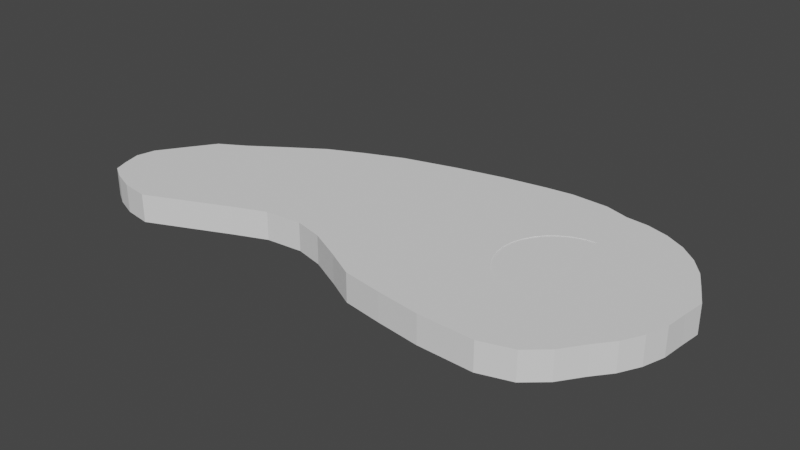 # Source: steak.blend  (saved by Blender 2.81.16; exported with 4.5.12 LTS)
import bpy
from mathutils import Matrix  # noqa: F401  (used for matrix-valued properties, if any)

bpy.ops.wm.read_factory_settings(use_empty=True)
scene = bpy.context.scene
scene.name = 'Scene'

# ---- collections
col_collection = bpy.data.collections.new('Collection'); scene.collection.children.link(col_collection)

# ---- world
world_world = bpy.data.worlds.new('World'); scene.world = world_world
world_world.use_nodes = True; world_world.node_tree.nodes.clear()
_N = world_world.node_tree.nodes; _L = world_world.node_tree.links
n0 = _N.new('ShaderNodeOutputWorld'); n0.name = 'World Output'; n0.location = (300, 300)
n1 = _N.new('ShaderNodeBackground'); n1.name = 'Background'; n1.location = (10, 300)
n1.inputs[0].default_value = (0.05088, 0.05088, 0.05088, 1.0)
_L.new(n1.outputs[0], n0.inputs[0])
n0.is_active_output = True
world_world.color = (0.05088, 0.05088, 0.05088)
world_world.use_sun_shadow = False
world_world.sun_shadow_jitter_overblur = 0.0

# ---- meshes
me_circle_006 = bpy.data.meshes.new('Circle.006')
me_circle_006.from_pydata([(-1.407, -0.5012, 0.1417), (-1.456, -0.4857, 0.1417), (-1.532, -0.4821, 0.1417), (-1.588, -0.4884, 0.1417), (-1.675, -0.5022, 0.1417), (-1.773, -0.5239, 0.1417), (-1.883, -0.5537, 0.1417), (-1.961, -0.5855, 0.1417), (-2.033, -0.6189, 0.1417), (-2.103, -0.6648, 0.1417), (-2.172, -0.7119, 0.1417), (-2.226, -0.7433, 0.1417), (-2.26, -0.7927, 0.1417), (-1.718, -0.9421, 0.1417), (-1.66, -0.9731, 0.1417), (-1.579, -0.9865, 0.1417), (-1.49, -0.9987, 0.1417), (-1.378, -1.002, 0.1417), (-1.361, -0.5057, 0.1417), (-1.786, -0.9087, 0.1417), (-1.845, -0.8938, 0.1417), (-1.92, -0.9004, 0.1417), (-1.986, -0.9271, 0.1417), (-2.052, -0.9491, 0.1417), (-2.091, -0.9727, 0.1417), (-2.153, -0.9994, 0.1417), (-2.21, -0.9906, 0.1417), (-2.299, -0.8508, 0.1417), (-2.256, -0.9725, 0.1417), (-2.286, -0.9544, 0.1417), (-2.297, -0.9255, 0.1417), (-2.307, -0.8889, 0.1417), (-1.434, -0.5262, 0.1417), (-1.479, -0.5121, 0.1417), (-1.548, -0.5089, 0.1417), (-1.599, -0.5146, 0.1417), (-1.677, -0.5271, 0.1417), (-1.767, -0.5468, 0.1417), (-1.866, -0.5739, 0.1417), (-1.937, -0.6027, 0.1417), (-2.003, -0.6331, 0.1417), (-2.066, -0.6747, 0.1417), (-2.13, -0.7176, 0.1417), (-2.178, -0.746, 0.1417), (-2.209, -0.791, 0.1417), (-1.716, -0.9267, 0.1417), (-1.664, -0.9548, 0.1417), (-1.591, -0.9669, 0.1417), (-1.51, -0.978, 0.1417), (-1.408, -0.9809, 0.1417), (-1.393, -0.5303, 0.1417), (-1.774, -0.8741, 0.1417), (-1.834, -0.8694, 0.1417), (-1.932, -0.8732, 0.1417), (-1.991, -0.8952, 0.1417), (-2.042, -0.9086, 0.1417), (-2.096, -0.93, 0.1417), (-2.164, -0.9707, 0.1417), (-2.244, -0.8437, 0.1417), (-2.205, -0.9543, 0.1417), (-2.232, -0.9378, 0.1417), (-2.243, -0.9116, 0.1417), (-2.252, -0.8784, 0.1417), (-1.407, -0.5012, 0.1994), (-1.456, -0.4857, 0.1994), (-1.532, -0.4821, 0.1994), (-1.588, -0.4884, 0.1994), (-1.675, -0.5022, 0.1994), (-1.773, -0.5239, 0.1994), (-1.883, -0.5537, 0.1994), (-1.961, -0.5855, 0.1994), (-2.033, -0.6189, 0.1994), (-2.103, -0.6648, 0.1994), (-2.172, -0.7119, 0.1994), (-2.226, -0.7433, 0.1994), (-2.26, -0.7927, 0.1994), (-1.718, -0.9421, 0.1994), (-1.66, -0.9731, 0.1994), (-1.579, -0.9865, 0.1994), (-1.49, -0.9987, 0.1994), (-1.378, -1.002, 0.1994), (-1.361, -0.5057, 0.1994), (-1.786, -0.9087, 0.1994), (-1.845, -0.8938, 0.1994), (-1.92, -0.9004, 0.1994), (-1.986, -0.9271, 0.1994), (-2.052, -0.9491, 0.1994), (-2.091, -0.9727, 0.1994), (-2.153, -0.9994, 0.1994), (-2.21, -0.9906, 0.1994), (-2.299, -0.8508, 0.1994), (-2.256, -0.9725, 0.1994), (-2.286, -0.9544, 0.1994), (-2.297, -0.9255, 0.1994), (-2.307, -0.8889, 0.1994), (-1.434, -0.5262, 0.1994), (-1.479, -0.5121, 0.1994), (-1.548, -0.5089, 0.1994), (-1.599, -0.5146, 0.1994), (-1.677, -0.5271, 0.1994), (-1.767, -0.5468, 0.1994), (-1.866, -0.5739, 0.1994), (-1.937, -0.6027, 0.1994), (-2.003, -0.6331, 0.1994), (-2.066, -0.6747, 0.1994), (-2.13, -0.7176, 0.1994), (-2.178, -0.746, 0.1994), (-2.209, -0.791, 0.1994), (-1.716, -0.9267, 0.1994), (-1.664, -0.9548, 0.1994), (-1.591, -0.9669, 0.1994), (-1.51, -0.978, 0.1994), (-1.408, -0.9809, 0.1994), (-1.393, -0.5303, 0.1994), (-1.774, -0.8741, 0.1994), (-1.834, -0.8694, 0.1994), (-1.932, -0.8732, 0.1994), (-1.991, -0.8952, 0.1994), (-2.042, -0.9086, 0.1994), (-2.096, -0.93, 0.1994), (-2.164, -0.9707, 0.1994), (-2.244, -0.8437, 0.1994), (-2.205, -0.9543, 0.1994), (-2.232, -0.9378, 0.1994), (-2.243, -0.9116, 0.1994), (-2.252, -0.8784, 0.1994)], [], [(13, 45, 46, 14), (27, 58, 62, 31), (0, 32, 33, 1), (14, 46, 47, 15), (28, 59, 57, 26), (1, 33, 34, 2), (15, 47, 48, 16), (29, 60, 59, 28), (2, 34, 35, 3), (16, 48, 49, 17), (30, 61, 60, 29), (3, 35, 36, 4), (31, 62, 61, 30), (4, 36, 37, 5), (18, 50, 32, 0), (5, 37, 38, 6), (19, 51, 45, 13), (6, 38, 39, 7), (20, 52, 51, 19), (7, 39, 40, 8), (21, 53, 52, 20), (8, 40, 41, 9), (22, 54, 53, 21), (9, 41, 42, 10), (23, 55, 54, 22), (10, 42, 43, 11), (24, 56, 55, 23), (11, 43, 44, 12), (12, 44, 58, 27), (26, 57, 25), (25, 57, 56, 24), (23, 22, 24), (76, 77, 109, 108), (90, 94, 125, 121), (63, 64, 96, 95), (77, 78, 110, 109), (91, 89, 120, 122), (64, 65, 97, 96), (78, 79, 111, 110), (92, 91, 122, 123), (65, 66, 98, 97), (79, 80, 112, 111), (93, 92, 123, 124), (66, 67, 99, 98), (94, 93, 124, 125), (67, 68, 100, 99), (81, 63, 95, 113), (68, 69, 101, 100), (82, 76, 108, 114), (69, 70, 102, 101), (83, 82, 114, 115), (70, 71, 103, 102), (84, 83, 115, 116), (71, 72, 104, 103), (85, 84, 116, 117), (72, 73, 105, 104), (86, 85, 117, 118), (73, 74, 106, 105), (87, 86, 118, 119), (74, 75, 107, 106), (75, 90, 121, 107), (89, 88, 120), (88, 87, 119, 120), (86, 87, 85), (40, 39, 102, 103), (12, 27, 90, 75), (41, 40, 103, 104), (13, 14, 77, 76), (56, 57, 120, 119), (42, 41, 104, 105), (14, 15, 78, 77), (24, 22, 85, 87), (43, 42, 105, 106), (15, 16, 79, 78), (44, 43, 106, 107), (16, 17, 80, 79), (58, 44, 107, 121), (18, 0, 63, 81), (46, 45, 108, 109), (19, 13, 76, 82), (47, 46, 109, 110), (20, 19, 82, 83), (48, 47, 110, 111), (21, 20, 83, 84), (17, 49, 112, 80), (49, 48, 111, 112), (22, 21, 84, 85), (32, 50, 113, 95), (45, 51, 114, 108), (50, 18, 81, 113), (51, 52, 115, 114), (25, 24, 87, 88), (52, 53, 116, 115), (26, 25, 88, 89), (53, 54, 117, 116), (27, 31, 94, 90), (0, 1, 64, 63), (54, 55, 118, 117), (28, 26, 89, 91), (1, 2, 65, 64), (55, 56, 119, 118), (29, 28, 91, 92), (2, 3, 66, 65), (62, 58, 121, 125), (30, 29, 92, 93), (3, 4, 67, 66), (57, 59, 122, 120), (31, 30, 93, 94), (4, 5, 68, 67), (59, 60, 123, 122), (33, 32, 95, 96), (5, 6, 69, 68), (60, 61, 124, 123), (34, 33, 96, 97), (6, 7, 70, 69), (61, 62, 125, 124), (35, 34, 97, 98), (7, 8, 71, 70), (36, 35, 98, 99), (8, 9, 72, 71), (37, 36, 99, 100), (9, 10, 73, 72), (38, 37, 100, 101), (10, 11, 74, 73), (39, 38, 101, 102), (11, 12, 75, 74)])
_uv = me_circle_006.uv_layers.new(name='UVMap')
_uv.uv.foreach_set('vector', [0.0, 0.0, 0.0, 0.0, 0.0, 0.0, 0.0, 0.0, 0.0, 0.0, 0.0, 0.0, 0.0, 0.0, 0.0, 0.0, 0.0, 0.0, 0.0, 0.0, 0.0, 0.0, 0.0, 0.0, 0.0, 0.0, 0.0, 0.0, 0.0, 0.0, 0.0, 0.0, 0.0, 0.0, 0.0, 0.0, 0.0, 0.0, 0.0, 0.0, 0.0, 0.0, 0.0, 0.0, 0.0, 0.0, 0.0, 0.0, 0.0, 0.0, 0.0, 0.0, 0.0, 0.0, 0.0, 0.0, 0.0, 0.0, 0.0, 0.0, 0.0, 0.0, 0.0, 0.0, 0.0, 0.0, 0.0, 0.0, 0.0, 0.0, 0.0, 0.0, 0.0, 0.0, 0.0, 0.0, 0.0, 0.0, 0.0, 0.0, 0.0, 0.0, 0.0, 0.0, 0.0, 0.0, 0.0, 0.0, 0.0, 0.0, 0.0, 0.0, 0.0, 0.0, 0.0, 0.0, 0.0, 0.0, 0.0, 0.0, 0.0, 0.0, 0.0, 0.0, 0.0, 0.0, 0.0, 0.0, 0.0, 0.0, 0.0, 0.0, 0.0, 0.0, 0.0, 0.0, 0.0, 0.0, 0.0, 0.0, 0.0, 0.0, 0.0, 0.0, 0.0, 0.0, 0.0, 0.0, 0.0, 0.0, 0.0, 0.0, 0.0, 0.0, 0.0, 0.0, 0.0, 0.0, 0.0, 0.0, 0.0, 0.0, 0.0, 0.0, 0.0, 0.0, 0.0, 0.0, 0.0, 0.0, 0.0, 0.0, 0.0, 0.0, 0.0, 0.0, 0.0, 0.0, 0.0, 0.0, 0.0, 0.0, 0.0, 0.0, 0.0, 0.0, 0.0, 0.0, 0.0, 0.0, 0.0, 0.0, 0.0, 0.0, 0.0, 0.0, 0.0, 0.0, 0.0, 0.0, 0.0, 0.0, 0.0, 0.0, 0.0, 0.0, 0.0, 0.0, 0.0, 0.0, 0.0, 0.0, 0.0, 0.0, 0.0, 0.0, 0.0, 0.0, 0.0, 0.0, 0.0, 0.0, 0.0, 0.0, 0.0, 0.0, 0.0, 0.0, 0.0, 0.0, 0.0, 0.0, 0.0, 0.0, 0.0, 0.0, 0.0, 0.0, 0.0, 0.0, 0.0, 0.0, 0.0, 0.0, 0.0, 0.0, 0.0, 0.0, 0.0, 0.0, 0.0, 0.0, 0.0, 0.0, 0.0, 0.0, 0.0, 0.0, 0.0, 0.0, 0.0, 0.0, 0.0, 0.0, 0.0, 0.0, 0.0, 0.0, 0.0, 0.0, 0.0, 0.0, 0.0, 0.0, 0.0, 0.0, 0.0, 0.0, 0.0, 0.0, 0.0, 0.0, 0.0, 0.0, 0.0, 0.0, 0.0, 0.0, 0.0, 0.0, 0.0, 0.0, 0.0, 0.0, 0.0, 0.0, 0.0, 0.0, 0.0, 0.0, 0.0, 0.0, 0.0, 0.0, 0.0, 0.0, 0.0, 0.0, 0.0, 0.0, 0.0, 0.0, 0.0, 0.0, 0.0, 0.0, 0.0, 0.0, 0.0, 0.0, 0.0, 0.0, 0.0, 0.0, 0.0, 0.0, 0.0, 0.0, 0.0, 0.0, 0.0, 0.0, 0.0, 0.0, 0.0, 0.0, 0.0, 0.0, 0.0, 0.0, 0.0, 0.0, 0.0, 0.0, 0.0, 0.0, 0.0, 0.0, 0.0, 0.0, 0.0, 0.0, 0.0, 0.0, 0.0, 0.0, 0.0, 0.0, 0.0, 0.0, 0.0, 0.0, 0.0, 0.0, 0.0, 0.0, 0.0, 0.0, 0.0, 0.0, 0.0, 0.0, 0.0, 0.0, 0.0, 0.0, 0.0, 0.0, 0.0, 0.0, 0.0, 0.0, 0.0, 0.0, 0.0, 0.0, 0.0, 0.0, 0.0, 0.0, 0.0, 0.0, 0.0, 0.0, 0.0, 0.0, 0.0, 0.0, 0.0, 0.0, 0.0, 0.0, 0.0, 0.0, 0.0, 0.0, 0.0, 0.0, 0.0, 0.0, 0.0, 0.0, 0.0, 0.0, 0.0, 0.0, 0.0, 0.0, 0.0, 0.0, 0.0, 0.0, 0.0, 0.0, 0.0, 0.0, 0.0, 0.0, 0.0, 0.0, 0.0, 0.0, 0.0, 0.0, 0.0, 0.0, 0.0, 0.0, 0.0, 0.0, 0.0, 0.0, 0.0, 0.0, 0.0, 0.0, 0.0, 0.0, 0.0, 0.0, 0.0, 0.0, 0.0, 0.0, 0.0, 0.0, 0.0, 0.0, 0.0, 0.0, 0.0, 0.0, 0.0, 0.0, 0.0, 0.0, 0.0, 0.0, 0.0, 0.0, 0.0, 0.0, 0.0, 0.0, 0.0, 0.0, 0.0, 0.0, 0.0, 0.0, 0.0, 0.0, 0.0, 0.0, 0.0, 0.0, 0.0, 0.0, 0.0, 0.0, 0.0, 0.0, 0.0, 0.0, 0.0, 0.0, 0.0, 0.0, 0.0, 0.0, 0.0, 0.0, 0.0, 0.0, 0.0, 0.0, 0.0, 0.0, 0.0, 0.0, 0.0, 0.0, 0.0, 0.0, 0.0, 0.0, 0.0, 0.0, 0.0, 0.0, 0.0, 0.0, 0.0, 0.0, 0.0, 0.0, 0.0, 0.0, 0.0, 0.0, 0.0, 0.0, 0.0, 0.0, 0.0, 0.0, 0.0, 0.0, 0.0, 0.0, 0.0, 0.0, 0.0, 0.0, 0.0, 0.0, 0.0, 0.0, 0.0, 0.0, 0.0, 0.0, 0.0, 0.0, 0.0, 0.0, 0.0, 0.0, 0.0, 0.0, 0.0, 0.0, 0.0, 0.0, 0.0, 0.0, 0.0, 0.0, 0.0, 0.0, 0.0, 0.0, 0.0, 0.0, 0.0, 0.0, 0.0, 0.0, 0.0, 0.0, 0.0, 0.0, 0.0, 0.0, 0.0, 0.0, 0.0, 0.0, 0.0, 0.0, 0.0, 0.0, 0.0, 0.0, 0.0, 0.0, 0.0, 0.0, 0.0, 0.0, 0.0, 0.0, 0.0, 0.0, 0.0, 0.0, 0.0, 0.0, 0.0, 0.0, 0.0, 0.0, 0.0, 0.0, 0.0, 0.0, 0.0, 0.0, 0.0, 0.0, 0.0, 0.0, 0.0, 0.0, 0.0, 0.0, 0.0, 0.0, 0.0, 0.0, 0.0, 0.0, 0.0, 0.0, 0.0, 0.0, 0.0, 0.0, 0.0, 0.0, 0.0, 0.0, 0.0, 0.0, 0.0, 0.0, 0.0, 0.0, 0.0, 0.0, 0.0, 0.0, 0.0, 0.0, 0.0, 0.0, 0.0, 0.0, 0.0, 0.0, 0.0, 0.0, 0.0, 0.0, 0.0, 0.0, 0.0, 0.0, 0.0, 0.0, 0.0, 0.0, 0.0, 0.0, 0.0, 0.0, 0.0, 0.0, 0.0, 0.0, 0.0, 0.0, 0.0, 0.0, 0.0, 0.0, 0.0, 0.0, 0.0, 0.0, 0.0, 0.0, 0.0, 0.0, 0.0, 0.0, 0.0, 0.0, 0.0, 0.0, 0.0, 0.0, 0.0, 0.0, 0.0, 0.0, 0.0, 0.0, 0.0, 0.0, 0.0, 0.0, 0.0, 0.0, 0.0, 0.0, 0.0, 0.0, 0.0, 0.0, 0.0, 0.0, 0.0, 0.0, 0.0, 0.0, 0.0, 0.0, 0.0, 0.0, 0.0, 0.0, 0.0, 0.0, 0.0, 0.0, 0.0, 0.0, 0.0, 0.0, 0.0, 0.0, 0.0, 0.0, 0.0, 0.0, 0.0, 0.0, 0.0, 0.0, 0.0, 0.0, 0.0, 0.0, 0.0, 0.0, 0.0, 0.0, 0.0, 0.0, 0.0, 0.0, 0.0, 0.0, 0.0, 0.0, 0.0, 0.0, 0.0, 0.0, 0.0, 0.0, 0.0, 0.0, 0.0, 0.0, 0.0, 0.0, 0.0, 0.0, 0.0, 0.0, 0.0, 0.0, 0.0, 0.0, 0.0, 0.0, 0.0, 0.0, 0.0, 0.0, 0.0, 0.0, 0.0, 0.0, 0.0, 0.0, 0.0, 0.0, 0.0, 0.0, 0.0, 0.0, 0.0, 0.0, 0.0, 0.0, 0.0, 0.0, 0.0, 0.0, 0.0, 0.0, 0.0, 0.0, 0.0, 0.0, 0.0, 0.0, 0.0, 0.0, 0.0, 0.0, 0.0, 0.0, 0.0, 0.0, 0.0, 0.0, 0.0, 0.0, 0.0, 0.0, 0.0, 0.0, 0.0, 0.0, 0.0, 0.0, 0.0, 0.0, 0.0, 0.0, 0.0, 0.0, 0.0, 0.0, 0.0, 0.0, 0.0, 0.0, 0.0, 0.0, 0.0, 0.0, 0.0, 0.0, 0.0, 0.0, 0.0, 0.0, 0.0, 0.0, 0.0, 0.0, 0.0, 0.0, 0.0, 0.0, 0.0, 0.0, 0.0, 0.0, 0.0, 0.0, 0.0, 0.0, 0.0, 0.0, 0.0, 0.0, 0.0, 0.0, 0.0, 0.0, 0.0, 0.0, 0.0, 0.0, 0.0, 0.0, 0.0, 0.0, 0.0, 0.0, 0.0, 0.0, 0.0, 0.0, 0.0, 0.0, 0.0, 0.0, 0.0, 0.0, 0.0, 0.0, 0.0, 0.0, 0.0, 0.0, 0.0, 0.0, 0.0, 0.0, 0.0, 0.0, 0.0, 0.0, 0.0, 0.0, 0.0, 0.0, 0.0, 0.0, 0.0, 0.0, 0.0, 0.0, 0.0, 0.0, 0.0, 0.0, 0.0, 0.0, 0.0, 0.0, 0.0, 0.0, 0.0, 0.0, 0.0, 0.0, 0.0, 0.0, 0.0, 0.0, 0.0, 0.0, 0.0, 0.0, 0.0, 0.0, 0.0, 0.0, 0.0, 0.0, 0.0, 0.0, 0.0, 0.0, 0.0, 0.0, 0.0, 0.0, 0.0, 0.0, 0.0, 0.0, 0.0, 0.0, 0.0, 0.0, 0.0, 0.0, 0.0, 0.0, 0.0, 0.0, 0.0, 0.0, 0.0, 0.0, 0.0, 0.0, 0.0, 0.0, 0.0, 0.0, 0.0, 0.0, 0.0, 0.0, 0.0, 0.0, 0.0, 0.0, 0.0, 0.0, 0.0, 0.0, 0.0, 0.0, 0.0, 0.0, 0.0, 0.0, 0.0, 0.0, 0.0, 0.0, 0.0, 0.0, 0.0, 0.0, 0.0, 0.0, 0.0, 0.0])
me_circle_006.use_remesh_fix_poles = True
me_circle_006.use_remesh_preserve_attributes = False
me_circle_006.use_mirror_vertex_groups = False
me_circle_006.update()
me_circle_008 = bpy.data.meshes.new('Circle.008')
me_circle_008.from_pydata([(-1.398, -0.6198, 0.1417), (-1.375, -0.8502, 0.1417), (-1.353, -0.8435, 0.1417), (-1.333, -0.8328, 0.1417), (-1.315, -0.8183, 0.1417), (-1.301, -0.8007, 0.1417), (-1.29, -0.7806, 0.1417), (-1.283, -0.7588, 0.1417), (-1.281, -0.7361, 0.1417), (-1.283, -0.7134, 0.1417), (-1.29, -0.6916, 0.1417), (-1.301, -0.6715, 0.1417), (-1.315, -0.6538, 0.1417), (-1.333, -0.6394, 0.1417), (-1.353, -0.6286, 0.1417), (-1.375, -0.622, 0.1417), (-1.408, -0.9809, 0.1417), (-1.35, -0.9632, 0.1417), (-1.313, -0.9309, 0.1417), (-1.283, -0.8903, 0.1417), (-1.257, -0.858, 0.1417), (-1.237, -0.8212, 0.1417), (-1.225, -0.7811, 0.1417), (-1.221, -0.7395, 0.1417), (-1.217, -0.6979, 0.1417), (-1.237, -0.6579, 0.1417), (-1.257, -0.621, 0.1417), (-1.283, -0.5887, 0.1417), (-1.316, -0.5622, 0.1417), (-1.353, -0.5425, 0.1417), (-1.393, -0.5303, 0.1417), (-1.398, -0.6198, 0.1994), (-1.375, -0.8502, 0.1994), (-1.353, -0.8435, 0.1994), (-1.333, -0.8328, 0.1994), (-1.315, -0.8183, 0.1994), (-1.301, -0.8007, 0.1994), (-1.29, -0.7806, 0.1994), (-1.283, -0.7588, 0.1994), (-1.281, -0.7361, 0.1994), (-1.283, -0.7134, 0.1994), (-1.29, -0.6916, 0.1994), (-1.301, -0.6715, 0.1994), (-1.315, -0.6538, 0.1994), (-1.333, -0.6394, 0.1994), (-1.353, -0.6286, 0.1994), (-1.375, -0.622, 0.1994), (-1.408, -0.9809, 0.1994), (-1.35, -0.9632, 0.1994), (-1.313, -0.9309, 0.1994), (-1.283, -0.8903, 0.1994), (-1.257, -0.858, 0.1994), (-1.237, -0.8212, 0.1994), (-1.225, -0.7811, 0.1994), (-1.221, -0.7395, 0.1994), (-1.217, -0.6979, 0.1994), (-1.237, -0.6579, 0.1994), (-1.257, -0.621, 0.1994), (-1.283, -0.5887, 0.1994), (-1.316, -0.5622, 0.1994), (-1.353, -0.5425, 0.1994), (-1.393, -0.5303, 0.1994)], [], [(1, 2, 3, 4, 5, 6, 7, 8, 9, 10, 11, 12, 13, 14, 15, 0, 30, 29, 28, 27, 26, 25, 24, 23, 22, 21, 20, 19, 18, 17, 16), (32, 47, 48, 49, 50, 51, 52, 53, 54, 55, 56, 57, 58, 59, 60, 61, 31, 46, 45, 44, 43, 42, 41, 40, 39, 38, 37, 36, 35, 34, 33), (28, 59, 58, 27), (14, 45, 46, 15), (1, 32, 33, 2), (29, 60, 59, 28), (15, 46, 31, 0), (2, 33, 34, 3), (30, 61, 60, 29), (17, 48, 47, 16), (3, 34, 35, 4), (0, 31, 61, 30), (18, 49, 48, 17), (4, 35, 36, 5), (16, 47, 32, 1), (19, 50, 49, 18), (5, 36, 37, 6), (20, 51, 50, 19), (6, 37, 38, 7), (21, 52, 51, 20), (7, 38, 39, 8), (22, 53, 52, 21), (8, 39, 40, 9), (23, 54, 53, 22), (9, 40, 41, 10), (24, 55, 54, 23), (10, 41, 42, 11), (25, 56, 55, 24), (11, 42, 43, 12), (26, 57, 56, 25), (12, 43, 44, 13), (27, 58, 57, 26), (13, 44, 45, 14)])
_uv = me_circle_008.uv_layers.new(name='UVMap')
_uv.uv.foreach_set('vector', [0.0, 0.0, 0.0, 0.0, 0.0, 0.0, 0.0, 0.0, 0.0, 0.0, 0.0, 0.0, 0.0, 0.0, 0.0, 0.0, 0.0, 0.0, 0.0, 0.0, 0.0, 0.0, 0.0, 0.0, 0.0, 0.0, 0.0, 0.0, 0.0, 0.0, 0.0, 0.0, 0.0, 0.0, 0.0, 0.0, 0.0, 0.0, 0.0, 0.0, 0.0, 0.0, 0.0, 0.0, 0.0, 0.0, 0.0, 0.0, 0.0, 0.0, 0.0, 0.0, 0.0, 0.0, 0.0, 0.0, 0.0, 0.0, 0.0, 0.0, 0.0, 0.0, 0.0, 0.0, 0.0, 0.0, 0.0, 0.0, 0.0, 0.0, 0.0, 0.0, 0.0, 0.0, 0.0, 0.0, 0.0, 0.0, 0.0, 0.0, 0.0, 0.0, 0.0, 0.0, 0.0, 0.0, 0.0, 0.0, 0.0, 0.0, 0.0, 0.0, 0.0, 0.0, 0.0, 0.0, 0.0, 0.0, 0.0, 0.0, 0.0, 0.0, 0.0, 0.0, 0.0, 0.0, 0.0, 0.0, 0.0, 0.0, 0.0, 0.0, 0.0, 0.0, 0.0, 0.0, 0.0, 0.0, 0.0, 0.0, 0.0, 0.0, 0.0, 0.0, 0.0, 0.0, 0.0, 0.0, 0.0, 0.0, 0.0, 0.0, 0.0, 0.0, 0.0, 0.0, 0.0, 0.0, 0.0, 0.0, 0.0, 0.0, 0.0, 0.0, 0.0, 0.0, 0.0, 0.0, 0.0, 0.0, 0.0, 0.0, 0.0, 0.0, 0.0, 0.0, 0.0, 0.0, 0.0, 0.0, 0.0, 0.0, 0.0, 0.0, 0.0, 0.0, 0.0, 0.0, 0.0, 0.0, 0.0, 0.0, 0.0, 0.0, 0.0, 0.0, 0.0, 0.0, 0.0, 0.0, 0.0, 0.0, 0.0, 0.0, 0.0, 0.0, 0.0, 0.0, 0.0, 0.0, 0.0, 0.0, 0.0, 0.0, 0.0, 0.0, 0.0, 0.0, 0.0, 0.0, 0.0, 0.0, 0.0, 0.0, 0.0, 0.0, 0.0, 0.0, 0.0, 0.0, 0.0, 0.0, 0.0, 0.0, 0.0, 0.0, 0.0, 0.0, 0.0, 0.0, 0.0, 0.0, 0.0, 0.0, 0.0, 0.0, 0.0, 0.0, 0.0, 0.0, 0.0, 0.0, 0.0, 0.0, 0.0, 0.0, 0.0, 0.0, 0.0, 0.0, 0.0, 0.0, 0.0, 0.0, 0.0, 0.0, 0.0, 0.0, 0.0, 0.0, 0.0, 0.0, 0.0, 0.0, 0.0, 0.0, 0.0, 0.0, 0.0, 0.0, 0.0, 0.0, 0.0, 0.0, 0.0, 0.0, 0.0, 0.0, 0.0, 0.0, 0.0, 0.0, 0.0, 0.0, 0.0, 0.0, 0.0, 0.0, 0.0, 0.0, 0.0, 0.0, 0.0, 0.0, 0.0, 0.0, 0.0, 0.0, 0.0, 0.0, 0.0, 0.0, 0.0, 0.0, 0.0, 0.0, 0.0, 0.0, 0.0, 0.0, 0.0, 0.0, 0.0, 0.0, 0.0, 0.0, 0.0, 0.0, 0.0, 0.0, 0.0, 0.0, 0.0, 0.0, 0.0, 0.0, 0.0, 0.0, 0.0, 0.0, 0.0, 0.0, 0.0, 0.0, 0.0, 0.0, 0.0, 0.0, 0.0, 0.0, 0.0, 0.0, 0.0, 0.0, 0.0, 0.0, 0.0, 0.0, 0.0, 0.0, 0.0, 0.0, 0.0, 0.0, 0.0, 0.0, 0.0, 0.0, 0.0, 0.0, 0.0, 0.0, 0.0, 0.0, 0.0, 0.0, 0.0, 0.0, 0.0, 0.0, 0.0, 0.0, 0.0, 0.0, 0.0, 0.0, 0.0, 0.0, 0.0, 0.0, 0.0, 0.0])
me_circle_008.use_remesh_fix_poles = True
me_circle_008.use_remesh_preserve_attributes = False
me_circle_008.use_mirror_vertex_groups = False
me_circle_008.update()
me_circle_009 = bpy.data.meshes.new('Circle.009')
me_circle_009.from_pydata([(-1.378, -1.002, 0.1417), (-1.314, -0.9823, 0.1417), (-1.273, -0.9468, 0.1417), (-1.241, -0.9022, 0.1417), (-1.212, -0.8666, 0.1417), (-1.19, -0.826, 0.1417), (-1.176, -0.7819, 0.1417), (-1.172, -0.7361, 0.1417), (-1.167, -0.6903, 0.1417), (-1.19, -0.6462, 0.1417), (-1.212, -0.6056, 0.1417), (-1.241, -0.57, 0.1417), (-1.276, -0.5408, 0.1417), (-1.317, -0.5191, 0.1417), (-1.361, -0.5057, 0.1417), (-1.408, -0.9809, 0.1417), (-1.35, -0.9632, 0.1417), (-1.313, -0.9309, 0.1417), (-1.283, -0.8903, 0.1417), (-1.257, -0.858, 0.1417), (-1.237, -0.8212, 0.1417), (-1.225, -0.7811, 0.1417), (-1.221, -0.7395, 0.1417), (-1.217, -0.6979, 0.1417), (-1.237, -0.6579, 0.1417), (-1.257, -0.621, 0.1417), (-1.283, -0.5887, 0.1417), (-1.316, -0.5622, 0.1417), (-1.353, -0.5425, 0.1417), (-1.393, -0.5303, 0.1417), (-1.378, -1.002, 0.1994), (-1.314, -0.9823, 0.1994), (-1.273, -0.9468, 0.1994), (-1.241, -0.9022, 0.1994), (-1.212, -0.8666, 0.1994), (-1.19, -0.826, 0.1994), (-1.176, -0.7819, 0.1994), (-1.172, -0.7361, 0.1994), (-1.167, -0.6903, 0.1994), (-1.19, -0.6462, 0.1994), (-1.212, -0.6056, 0.1994), (-1.241, -0.57, 0.1994), (-1.276, -0.5408, 0.1994), (-1.317, -0.5191, 0.1994), (-1.361, -0.5057, 0.1994), (-1.408, -0.9809, 0.1994), (-1.35, -0.9632, 0.1994), (-1.313, -0.9309, 0.1994), (-1.283, -0.8903, 0.1994), (-1.257, -0.858, 0.1994), (-1.237, -0.8212, 0.1994), (-1.225, -0.7811, 0.1994), (-1.221, -0.7395, 0.1994), (-1.217, -0.6979, 0.1994), (-1.237, -0.6579, 0.1994), (-1.257, -0.621, 0.1994), (-1.283, -0.5887, 0.1994), (-1.316, -0.5622, 0.1994), (-1.353, -0.5425, 0.1994), (-1.393, -0.5303, 0.1994)], [], [(9, 24, 25, 10), (10, 25, 26, 11), (11, 26, 27, 12), (12, 27, 28, 13), (13, 28, 29, 14), (0, 15, 16, 1), (1, 16, 17, 2), (2, 17, 18, 3), (3, 18, 19, 4), (4, 19, 20, 5), (5, 20, 21, 6), (6, 21, 22, 7), (7, 22, 23, 8), (8, 23, 24, 9), (39, 40, 55, 54), (40, 41, 56, 55), (41, 42, 57, 56), (42, 43, 58, 57), (43, 44, 59, 58), (30, 31, 46, 45), (31, 32, 47, 46), (32, 33, 48, 47), (33, 34, 49, 48), (34, 35, 50, 49), (35, 36, 51, 50), (36, 37, 52, 51), (37, 38, 53, 52), (38, 39, 54, 53), (26, 25, 55, 56), (11, 12, 42, 41), (27, 26, 56, 57), (12, 13, 43, 42), (28, 27, 57, 58), (13, 14, 44, 43), (0, 1, 31, 30), (29, 28, 58, 59), (16, 15, 45, 46), (1, 2, 32, 31), (17, 16, 46, 47), (2, 3, 33, 32), (18, 17, 47, 48), (3, 4, 34, 33), (19, 18, 48, 49), (4, 5, 35, 34), (20, 19, 49, 50), (5, 6, 36, 35), (21, 20, 50, 51), (6, 7, 37, 36), (15, 0, 30, 45), (22, 21, 51, 52), (7, 8, 38, 37), (14, 29, 59, 44), (23, 22, 52, 53), (8, 9, 39, 38), (24, 23, 53, 54), (9, 10, 40, 39), (25, 24, 54, 55), (10, 11, 41, 40)])
_uv = me_circle_009.uv_layers.new(name='UVMap')
_uv.uv.foreach_set('vector', [0.0, 0.0, 0.0, 0.0, 0.0, 0.0, 0.0, 0.0, 0.0, 0.0, 0.0, 0.0, 0.0, 0.0, 0.0, 0.0, 0.0, 0.0, 0.0, 0.0, 0.0, 0.0, 0.0, 0.0, 0.0, 0.0, 0.0, 0.0, 0.0, 0.0, 0.0, 0.0, 0.0, 0.0, 0.0, 0.0, 0.0, 0.0, 0.0, 0.0, 0.0, 0.0, 0.0, 0.0, 0.0, 0.0, 0.0, 0.0, 0.0, 0.0, 0.0, 0.0, 0.0, 0.0, 0.0, 0.0, 0.0, 0.0, 0.0, 0.0, 0.0, 0.0, 0.0, 0.0, 0.0, 0.0, 0.0, 0.0, 0.0, 0.0, 0.0, 0.0, 0.0, 0.0, 0.0, 0.0, 0.0, 0.0, 0.0, 0.0, 0.0, 0.0, 0.0, 0.0, 0.0, 0.0, 0.0, 0.0, 0.0, 0.0, 0.0, 0.0, 0.0, 0.0, 0.0, 0.0, 0.0, 0.0, 0.0, 0.0, 0.0, 0.0, 0.0, 0.0, 0.0, 0.0, 0.0, 0.0, 0.0, 0.0, 0.0, 0.0, 0.0, 0.0, 0.0, 0.0, 0.0, 0.0, 0.0, 0.0, 0.0, 0.0, 0.0, 0.0, 0.0, 0.0, 0.0, 0.0, 0.0, 0.0, 0.0, 0.0, 0.0, 0.0, 0.0, 0.0, 0.0, 0.0, 0.0, 0.0, 0.0, 0.0, 0.0, 0.0, 0.0, 0.0, 0.0, 0.0, 0.0, 0.0, 0.0, 0.0, 0.0, 0.0, 0.0, 0.0, 0.0, 0.0, 0.0, 0.0, 0.0, 0.0, 0.0, 0.0, 0.0, 0.0, 0.0, 0.0, 0.0, 0.0, 0.0, 0.0, 0.0, 0.0, 0.0, 0.0, 0.0, 0.0, 0.0, 0.0, 0.0, 0.0, 0.0, 0.0, 0.0, 0.0, 0.0, 0.0, 0.0, 0.0, 0.0, 0.0, 0.0, 0.0, 0.0, 0.0, 0.0, 0.0, 0.0, 0.0, 0.0, 0.0, 0.0, 0.0, 0.0, 0.0, 0.0, 0.0, 0.0, 0.0, 0.0, 0.0, 0.0, 0.0, 0.0, 0.0, 0.0, 0.0, 0.0, 0.0, 0.0, 0.0, 0.0, 0.0, 0.0, 0.0, 0.0, 0.0, 0.0, 0.0, 0.0, 0.0, 0.0, 0.0, 0.0, 0.0, 0.0, 0.0, 0.0, 0.0, 0.0, 0.0, 0.0, 0.0, 0.0, 0.0, 0.0, 0.0, 0.0, 0.0, 0.0, 0.0, 0.0, 0.0, 0.0, 0.0, 0.0, 0.0, 0.0, 0.0, 0.0, 0.0, 0.0, 0.0, 0.0, 0.0, 0.0, 0.0, 0.0, 0.0, 0.0, 0.0, 0.0, 0.0, 0.0, 0.0, 0.0, 0.0, 0.0, 0.0, 0.0, 0.0, 0.0, 0.0, 0.0, 0.0, 0.0, 0.0, 0.0, 0.0, 0.0, 0.0, 0.0, 0.0, 0.0, 0.0, 0.0, 0.0, 0.0, 0.0, 0.0, 0.0, 0.0, 0.0, 0.0, 0.0, 0.0, 0.0, 0.0, 0.0, 0.0, 0.0, 0.0, 0.0, 0.0, 0.0, 0.0, 0.0, 0.0, 0.0, 0.0, 0.0, 0.0, 0.0, 0.0, 0.0, 0.0, 0.0, 0.0, 0.0, 0.0, 0.0, 0.0, 0.0, 0.0, 0.0, 0.0, 0.0, 0.0, 0.0, 0.0, 0.0, 0.0, 0.0, 0.0, 0.0, 0.0, 0.0, 0.0, 0.0, 0.0, 0.0, 0.0, 0.0, 0.0, 0.0, 0.0, 0.0, 0.0, 0.0, 0.0, 0.0, 0.0, 0.0, 0.0, 0.0, 0.0, 0.0, 0.0, 0.0, 0.0, 0.0, 0.0, 0.0, 0.0, 0.0, 0.0, 0.0, 0.0, 0.0, 0.0, 0.0, 0.0, 0.0, 0.0, 0.0, 0.0, 0.0, 0.0, 0.0, 0.0, 0.0, 0.0, 0.0, 0.0, 0.0, 0.0, 0.0, 0.0, 0.0, 0.0, 0.0, 0.0, 0.0, 0.0, 0.0, 0.0, 0.0, 0.0, 0.0, 0.0, 0.0, 0.0, 0.0, 0.0, 0.0, 0.0, 0.0, 0.0, 0.0, 0.0, 0.0, 0.0, 0.0, 0.0, 0.0, 0.0, 0.0, 0.0, 0.0, 0.0, 0.0, 0.0, 0.0, 0.0, 0.0, 0.0, 0.0, 0.0, 0.0, 0.0, 0.0, 0.0, 0.0, 0.0, 0.0, 0.0, 0.0, 0.0, 0.0, 0.0, 0.0, 0.0, 0.0, 0.0, 0.0, 0.0, 0.0, 0.0, 0.0, 0.0, 0.0, 0.0, 0.0])
me_circle_009.use_remesh_fix_poles = True
me_circle_009.use_remesh_preserve_attributes = False
me_circle_009.use_mirror_vertex_groups = False
me_circle_009.update()
me_circle_010 = bpy.data.meshes.new('Circle.010')
me_circle_010.from_pydata([(-1.398, -0.6198, 0.1417), (-1.42, -0.622, 0.1417), (-1.442, -0.6286, 0.1417), (-1.462, -0.6394, 0.1417), (-1.48, -0.6538, 0.1417), (-1.494, -0.6715, 0.1417), (-1.505, -0.6916, 0.1417), (-1.512, -0.7134, 0.1417), (-1.514, -0.7361, 0.1417), (-1.512, -0.7588, 0.1417), (-1.505, -0.7806, 0.1417), (-1.494, -0.8007, 0.1417), (-1.48, -0.8183, 0.1417), (-1.462, -0.8328, 0.1417), (-1.442, -0.8435, 0.1417), (-1.42, -0.8502, 0.1417), (-1.398, -0.8524, 0.1417), (-1.375, -0.8502, 0.1417), (-1.434, -0.5262, 0.1417), (-1.479, -0.5121, 0.1417), (-1.548, -0.5089, 0.1417), (-1.599, -0.5146, 0.1417), (-1.677, -0.5271, 0.1417), (-1.767, -0.5468, 0.1417), (-1.866, -0.5739, 0.1417), (-1.937, -0.6027, 0.1417), (-2.003, -0.6331, 0.1417), (-2.066, -0.6747, 0.1417), (-2.13, -0.7176, 0.1417), (-2.178, -0.746, 0.1417), (-2.209, -0.791, 0.1417), (-1.716, -0.9267, 0.1417), (-1.664, -0.9548, 0.1417), (-1.591, -0.9669, 0.1417), (-1.51, -0.978, 0.1417), (-1.408, -0.9809, 0.1417), (-1.393, -0.5303, 0.1417), (-1.774, -0.8741, 0.1417), (-1.834, -0.8694, 0.1417), (-1.932, -0.8732, 0.1417), (-1.991, -0.8952, 0.1417), (-2.042, -0.9086, 0.1417), (-2.096, -0.93, 0.1417), (-2.164, -0.9707, 0.1417), (-2.244, -0.8437, 0.1417), (-2.205, -0.9543, 0.1417), (-2.232, -0.9378, 0.1417), (-2.243, -0.9116, 0.1417), (-2.252, -0.8784, 0.1417), (-1.398, -0.6198, 0.1994), (-1.42, -0.622, 0.1994), (-1.442, -0.6286, 0.1994), (-1.462, -0.6394, 0.1994), (-1.48, -0.6538, 0.1994), (-1.494, -0.6715, 0.1994), (-1.505, -0.6916, 0.1994), (-1.512, -0.7134, 0.1994), (-1.514, -0.7361, 0.1994), (-1.512, -0.7588, 0.1994), (-1.505, -0.7806, 0.1994), (-1.494, -0.8007, 0.1994), (-1.48, -0.8183, 0.1994), (-1.462, -0.8328, 0.1994), (-1.442, -0.8435, 0.1994), (-1.42, -0.8502, 0.1994), (-1.398, -0.8524, 0.1994), (-1.375, -0.8502, 0.1994), (-1.434, -0.5262, 0.1994), (-1.479, -0.5121, 0.1994), (-1.548, -0.5089, 0.1994), (-1.599, -0.5146, 0.1994), (-1.677, -0.5271, 0.1994), (-1.767, -0.5468, 0.1994), (-1.866, -0.5739, 0.1994), (-1.937, -0.6027, 0.1994), (-2.003, -0.6331, 0.1994), (-2.066, -0.6747, 0.1994), (-2.13, -0.7176, 0.1994), (-2.178, -0.746, 0.1994), (-2.209, -0.791, 0.1994), (-1.716, -0.9267, 0.1994), (-1.664, -0.9548, 0.1994), (-1.591, -0.9669, 0.1994), (-1.51, -0.978, 0.1994), (-1.408, -0.9809, 0.1994), (-1.393, -0.5303, 0.1994), (-1.774, -0.8741, 0.1994), (-1.834, -0.8694, 0.1994), (-1.932, -0.8732, 0.1994), (-1.991, -0.8952, 0.1994), (-2.042, -0.9086, 0.1994), (-2.096, -0.93, 0.1994), (-2.164, -0.9707, 0.1994), (-2.244, -0.8437, 0.1994), (-2.205, -0.9543, 0.1994), (-2.232, -0.9378, 0.1994), (-2.243, -0.9116, 0.1994), (-2.252, -0.8784, 0.1994)], [], [(0, 1, 2, 3, 4, 5, 6, 7, 8, 9, 10, 11, 12, 13, 14, 15, 16, 17, 35, 34, 33, 32, 31, 37, 38, 39, 40, 41, 42, 43, 45, 46, 47, 48, 44, 30, 29, 28, 27, 26, 25, 24, 23, 22, 21, 20, 19, 18, 36), (49, 85, 67, 68, 69, 70, 71, 72, 73, 74, 75, 76, 77, 78, 79, 93, 97, 96, 95, 94, 92, 91, 90, 89, 88, 87, 86, 80, 81, 82, 83, 84, 66, 65, 64, 63, 62, 61, 60, 59, 58, 57, 56, 55, 54, 53, 52, 51, 50), (37, 86, 87, 38), (25, 74, 73, 24), (10, 59, 60, 11), (38, 87, 88, 39), (26, 75, 74, 25), (11, 60, 61, 12), (39, 88, 89, 40), (27, 76, 75, 26), (12, 61, 62, 13), (40, 89, 90, 41), (28, 77, 76, 27), (13, 62, 63, 14), (41, 90, 91, 42), (0, 49, 50, 1), (29, 78, 77, 28), (14, 63, 64, 15), (48, 97, 93, 44), (1, 50, 51, 2), (30, 79, 78, 29), (15, 64, 65, 16), (43, 92, 94, 45), (2, 51, 52, 3), (44, 93, 79, 30), (16, 65, 66, 17), (45, 94, 95, 46), (3, 52, 53, 4), (32, 81, 80, 31), (19, 68, 67, 18), (46, 95, 96, 47), (4, 53, 54, 5), (33, 82, 81, 32), (20, 69, 68, 19), (47, 96, 97, 48), (5, 54, 55, 6), (34, 83, 82, 33), (21, 70, 69, 20), (17, 66, 84, 35), (6, 55, 56, 7), (35, 84, 83, 34), (22, 71, 70, 21), (36, 85, 49, 0), (7, 56, 57, 8), (18, 67, 85, 36), (23, 72, 71, 22), (42, 91, 92, 43), (8, 57, 58, 9), (31, 80, 86, 37), (24, 73, 72, 23), (9, 58, 59, 10)])
_uv = me_circle_010.uv_layers.new(name='UVMap')
_uv.uv.foreach_set('vector', [0.0, 0.0, 0.0, 0.0, 0.0, 0.0, 0.0, 0.0, 0.0, 0.0, 0.0, 0.0, 0.0, 0.0, 0.0, 0.0, 0.0, 0.0, 0.0, 0.0, 0.0, 0.0, 0.0, 0.0, 0.0, 0.0, 0.0, 0.0, 0.0, 0.0, 0.0, 0.0, 0.0, 0.0, 0.0, 0.0, 0.0, 0.0, 0.0, 0.0, 0.0, 0.0, 0.0, 0.0, 0.0, 0.0, 0.0, 0.0, 0.0, 0.0, 0.0, 0.0, 0.0, 0.0, 0.0, 0.0, 0.0, 0.0, 0.0, 0.0, 0.0, 0.0, 0.0, 0.0, 0.0, 0.0, 0.0, 0.0, 0.0, 0.0, 0.0, 0.0, 0.0, 0.0, 0.0, 0.0, 0.0, 0.0, 0.0, 0.0, 0.0, 0.0, 0.0, 0.0, 0.0, 0.0, 0.0, 0.0, 0.0, 0.0, 0.0, 0.0, 0.0, 0.0, 0.0, 0.0, 0.0, 0.0, 0.0, 0.0, 0.0, 0.0, 0.0, 0.0, 0.0, 0.0, 0.0, 0.0, 0.0, 0.0, 0.0, 0.0, 0.0, 0.0, 0.0, 0.0, 0.0, 0.0, 0.0, 0.0, 0.0, 0.0, 0.0, 0.0, 0.0, 0.0, 0.0, 0.0, 0.0, 0.0, 0.0, 0.0, 0.0, 0.0, 0.0, 0.0, 0.0, 0.0, 0.0, 0.0, 0.0, 0.0, 0.0, 0.0, 0.0, 0.0, 0.0, 0.0, 0.0, 0.0, 0.0, 0.0, 0.0, 0.0, 0.0, 0.0, 0.0, 0.0, 0.0, 0.0, 0.0, 0.0, 0.0, 0.0, 0.0, 0.0, 0.0, 0.0, 0.0, 0.0, 0.0, 0.0, 0.0, 0.0, 0.0, 0.0, 0.0, 0.0, 0.0, 0.0, 0.0, 0.0, 0.0, 0.0, 0.0, 0.0, 0.0, 0.0, 0.0, 0.0, 0.0, 0.0, 0.0, 0.0, 0.0, 0.0, 0.0, 0.0, 0.0, 0.0, 0.0, 0.0, 0.0, 0.0, 0.0, 0.0, 0.0, 0.0, 0.0, 0.0, 0.0, 0.0, 0.0, 0.0, 0.0, 0.0, 0.0, 0.0, 0.0, 0.0, 0.0, 0.0, 0.0, 0.0, 0.0, 0.0, 0.0, 0.0, 0.0, 0.0, 0.0, 0.0, 0.0, 0.0, 0.0, 0.0, 0.0, 0.0, 0.0, 0.0, 0.0, 0.0, 0.0, 0.0, 0.0, 0.0, 0.0, 0.0, 0.0, 0.0, 0.0, 0.0, 0.0, 0.0, 0.0, 0.0, 0.0, 0.0, 0.0, 0.0, 0.0, 0.0, 0.0, 0.0, 0.0, 0.0, 0.0, 0.0, 0.0, 0.0, 0.0, 0.0, 0.0, 0.0, 0.0, 0.0, 0.0, 0.0, 0.0, 0.0, 0.0, 0.0, 0.0, 0.0, 0.0, 0.0, 0.0, 0.0, 0.0, 0.0, 0.0, 0.0, 0.0, 0.0, 0.0, 0.0, 0.0, 0.0, 0.0, 0.0, 0.0, 0.0, 0.0, 0.0, 0.0, 0.0, 0.0, 0.0, 0.0, 0.0, 0.0, 0.0, 0.0, 0.0, 0.0, 0.0, 0.0, 0.0, 0.0, 0.0, 0.0, 0.0, 0.0, 0.0, 0.0, 0.0, 0.0, 0.0, 0.0, 0.0, 0.0, 0.0, 0.0, 0.0, 0.0, 0.0, 0.0, 0.0, 0.0, 0.0, 0.0, 0.0, 0.0, 0.0, 0.0, 0.0, 0.0, 0.0, 0.0, 0.0, 0.0, 0.0, 0.0, 0.0, 0.0, 0.0, 0.0, 0.0, 0.0, 0.0, 0.0, 0.0, 0.0, 0.0, 0.0, 0.0, 0.0, 0.0, 0.0, 0.0, 0.0, 0.0, 0.0, 0.0, 0.0, 0.0, 0.0, 0.0, 0.0, 0.0, 0.0, 0.0, 0.0, 0.0, 0.0, 0.0, 0.0, 0.0, 0.0, 0.0, 0.0, 0.0, 0.0, 0.0, 0.0, 0.0, 0.0, 0.0, 0.0, 0.0, 0.0, 0.0, 0.0, 0.0, 0.0, 0.0, 0.0, 0.0, 0.0, 0.0, 0.0, 0.0, 0.0, 0.0, 0.0, 0.0, 0.0, 0.0, 0.0, 0.0, 0.0, 0.0, 0.0, 0.0, 0.0, 0.0, 0.0, 0.0, 0.0, 0.0, 0.0, 0.0, 0.0, 0.0, 0.0, 0.0, 0.0, 0.0, 0.0, 0.0, 0.0, 0.0, 0.0, 0.0, 0.0, 0.0, 0.0, 0.0, 0.0, 0.0, 0.0, 0.0, 0.0, 0.0, 0.0, 0.0, 0.0, 0.0, 0.0, 0.0, 0.0, 0.0, 0.0, 0.0, 0.0, 0.0, 0.0, 0.0, 0.0, 0.0, 0.0, 0.0, 0.0, 0.0, 0.0, 0.0, 0.0, 0.0, 0.0, 0.0, 0.0, 0.0, 0.0, 0.0, 0.0, 0.0, 0.0, 0.0, 0.0, 0.0, 0.0, 0.0, 0.0, 0.0, 0.0, 0.0, 0.0, 0.0, 0.0, 0.0, 0.0, 0.0, 0.0, 0.0, 0.0, 0.0, 0.0, 0.0, 0.0, 0.0, 0.0, 0.0, 0.0, 0.0, 0.0, 0.0, 0.0, 0.0, 0.0, 0.0, 0.0, 0.0, 0.0, 0.0, 0.0, 0.0, 0.0, 0.0, 0.0, 0.0, 0.0, 0.0, 0.0, 0.0, 0.0, 0.0, 0.0, 0.0, 0.0, 0.0, 0.0, 0.0, 0.0, 0.0, 0.0, 0.0, 0.0, 0.0, 0.0, 0.0, 0.0, 0.0, 0.0, 0.0, 0.0, 0.0, 0.0, 0.0, 0.0, 0.0, 0.0, 0.0, 0.0, 0.0, 0.0, 0.0, 0.0, 0.0, 0.0, 0.0, 0.0, 0.0, 0.0, 0.0, 0.0, 0.0, 0.0, 0.0, 0.0, 0.0, 0.0, 0.0, 0.0, 0.0, 0.0, 0.0, 0.0, 0.0])
me_circle_010.use_remesh_fix_poles = True
me_circle_010.use_remesh_preserve_attributes = False
me_circle_010.use_mirror_vertex_groups = False
me_circle_010.update()
me_circle_013 = bpy.data.meshes.new('Circle.013')
me_circle_013.from_pydata([(-1.398, -0.6198, 0.1417), (-1.375, -0.8502, 0.1417), (-1.353, -0.8435, 0.1417), (-1.333, -0.8328, 0.1417), (-1.315, -0.8183, 0.1417), (-1.301, -0.8007, 0.1417), (-1.29, -0.7806, 0.1417), (-1.283, -0.7588, 0.1417), (-1.281, -0.7361, 0.1417), (-1.283, -0.7134, 0.1417), (-1.29, -0.6916, 0.1417), (-1.301, -0.6715, 0.1417), (-1.315, -0.6538, 0.1417), (-1.333, -0.6394, 0.1417), (-1.353, -0.6286, 0.1417), (-1.375, -0.622, 0.1417), (-1.398, -0.6198, 0.1994), (-1.375, -0.8502, 0.1994), (-1.353, -0.8435, 0.1994), (-1.333, -0.8328, 0.1994), (-1.315, -0.8183, 0.1994), (-1.301, -0.8007, 0.1994), (-1.29, -0.7806, 0.1994), (-1.283, -0.7588, 0.1994), (-1.281, -0.7361, 0.1994), (-1.283, -0.7134, 0.1994), (-1.29, -0.6916, 0.1994), (-1.301, -0.6715, 0.1994), (-1.315, -0.6538, 0.1994), (-1.333, -0.6394, 0.1994), (-1.353, -0.6286, 0.1994), (-1.375, -0.622, 0.1994)], [], [(2, 1, 0, 15, 14, 13, 12, 11, 10, 9, 8, 7, 6, 5, 4, 3), (18, 19, 20, 21, 22, 23, 24, 25, 26, 27, 28, 29, 30, 31, 16, 17), (2, 3, 19, 18), (10, 11, 27, 26), (3, 4, 20, 19), (11, 12, 28, 27), (4, 5, 21, 20), (12, 13, 29, 28), (5, 6, 22, 21), (13, 14, 30, 29), (6, 7, 23, 22), (14, 15, 31, 30), (7, 8, 24, 23), (15, 0, 16, 31), (8, 9, 25, 24), (1, 2, 18, 17), (0, 1, 17, 16), (9, 10, 26, 25)])
_uv = me_circle_013.uv_layers.new(name='UVMap')
_uv.uv.foreach_set('vector', [0.0, 0.0, 0.0, 0.0, 0.0, 0.0, 0.0, 0.0, 0.0, 0.0, 0.0, 0.0, 0.0, 0.0, 0.0, 0.0, 0.0, 0.0, 0.0, 0.0, 0.0, 0.0, 0.0, 0.0, 0.0, 0.0, 0.0, 0.0, 0.0, 0.0, 0.0, 0.0, 0.0, 0.0, 0.0, 0.0, 0.0, 0.0, 0.0, 0.0, 0.0, 0.0, 0.0, 0.0, 0.0, 0.0, 0.0, 0.0, 0.0, 0.0, 0.0, 0.0, 0.0, 0.0, 0.0, 0.0, 0.0, 0.0, 0.0, 0.0, 0.0, 0.0, 0.0, 0.0, 0.0, 0.0, 0.0, 0.0, 0.0, 0.0, 0.0, 0.0, 0.0, 0.0, 0.0, 0.0, 0.0, 0.0, 0.0, 0.0, 0.0, 0.0, 0.0, 0.0, 0.0, 0.0, 0.0, 0.0, 0.0, 0.0, 0.0, 0.0, 0.0, 0.0, 0.0, 0.0, 0.0, 0.0, 0.0, 0.0, 0.0, 0.0, 0.0, 0.0, 0.0, 0.0, 0.0, 0.0, 0.0, 0.0, 0.0, 0.0, 0.0, 0.0, 0.0, 0.0, 0.0, 0.0, 0.0, 0.0, 0.0, 0.0, 0.0, 0.0, 0.0, 0.0, 0.0, 0.0, 0.0, 0.0, 0.0, 0.0, 0.0, 0.0, 0.0, 0.0, 0.0, 0.0, 0.0, 0.0, 0.0, 0.0, 0.0, 0.0, 0.0, 0.0, 0.0, 0.0, 0.0, 0.0, 0.0, 0.0, 0.0, 0.0, 0.0, 0.0, 0.0, 0.0, 0.0, 0.0, 0.0, 0.0, 0.0, 0.0, 0.0, 0.0, 0.0, 0.0, 0.0, 0.0, 0.0, 0.0, 0.0, 0.0, 0.0, 0.0, 0.0, 0.0, 0.0, 0.0, 0.0, 0.0, 0.0, 0.0, 0.0, 0.0, 0.0, 0.0, 0.0, 0.0, 0.0, 0.0])
me_circle_013.use_remesh_fix_poles = True
me_circle_013.use_remesh_preserve_attributes = False
me_circle_013.use_mirror_vertex_groups = False
me_circle_013.update()
me_circle_014 = bpy.data.meshes.new('Circle.014')
me_circle_014.from_pydata([(-1.398, -0.6209, 0.1408), (-1.421, -0.6231, 0.1408), (-1.442, -0.6297, 0.1408), (-1.462, -0.6405, 0.1408), (-1.48, -0.6549, 0.1408), (-1.495, -0.6725, 0.1408), (-1.505, -0.6926, 0.1408), (-1.512, -0.7144, 0.1408), (-1.514, -0.7371, 0.1408), (-1.512, -0.7597, 0.1408), (-1.505, -0.7815, 0.1408), (-1.495, -0.8016, 0.1408), (-1.48, -0.8192, 0.1408), (-1.462, -0.8337, 0.1408), (-1.442, -0.8444, 0.1408), (-1.421, -0.851, 0.1408), (-1.398, -0.8533, 0.1408), (-1.375, -0.851, 0.1408), (-1.398, -0.6209, 0.1984), (-1.421, -0.6231, 0.1984), (-1.442, -0.6297, 0.1984), (-1.462, -0.6405, 0.1984), (-1.48, -0.6549, 0.1984), (-1.495, -0.6725, 0.1984), (-1.505, -0.6926, 0.1984), (-1.512, -0.7144, 0.1984), (-1.514, -0.7371, 0.1984), (-1.512, -0.7597, 0.1984), (-1.505, -0.7815, 0.1984), (-1.495, -0.8016, 0.1984), (-1.48, -0.8192, 0.1984), (-1.462, -0.8337, 0.1984), (-1.442, -0.8444, 0.1984), (-1.421, -0.851, 0.1984), (-1.398, -0.8533, 0.1984), (-1.375, -0.851, 0.1984)], [], [(1, 0, 17, 16, 15, 14, 13, 12, 11, 10, 9, 8, 7, 6, 5, 4, 3, 2), (19, 20, 21, 22, 23, 24, 25, 26, 27, 28, 29, 30, 31, 32, 33, 34, 35, 18), (3, 4, 22, 21), (11, 12, 30, 29), (4, 5, 23, 22), (12, 13, 31, 30), (5, 6, 24, 23), (13, 14, 32, 31), (6, 7, 25, 24), (14, 15, 33, 32), (7, 8, 26, 25), (0, 1, 19, 18), (15, 16, 34, 33), (8, 9, 27, 26), (1, 2, 20, 19), (16, 17, 35, 34), (9, 10, 28, 27), (2, 3, 21, 20), (17, 0, 18, 35), (10, 11, 29, 28)])
_uv = me_circle_014.uv_layers.new(name='UVMap')
_uv.uv.foreach_set('vector', [0.0, 0.0, 0.0, 0.0, 0.0, 0.0, 0.0, 0.0, 0.0, 0.0, 0.0, 0.0, 0.0, 0.0, 0.0, 0.0, 0.0, 0.0, 0.0, 0.0, 0.0, 0.0, 0.0, 0.0, 0.0, 0.0, 0.0, 0.0, 0.0, 0.0, 0.0, 0.0, 0.0, 0.0, 0.0, 0.0, 0.0, 0.0, 0.0, 0.0, 0.0, 0.0, 0.0, 0.0, 0.0, 0.0, 0.0, 0.0, 0.0, 0.0, 0.0, 0.0, 0.0, 0.0, 0.0, 0.0, 0.0, 0.0, 0.0, 0.0, 0.0, 0.0, 0.0, 0.0, 0.0, 0.0, 0.0, 0.0, 0.0, 0.0, 0.0, 0.0, 0.0, 0.0, 0.0, 0.0, 0.0, 0.0, 0.0, 0.0, 0.0, 0.0, 0.0, 0.0, 0.0, 0.0, 0.0, 0.0, 0.0, 0.0, 0.0, 0.0, 0.0, 0.0, 0.0, 0.0, 0.0, 0.0, 0.0, 0.0, 0.0, 0.0, 0.0, 0.0, 0.0, 0.0, 0.0, 0.0, 0.0, 0.0, 0.0, 0.0, 0.0, 0.0, 0.0, 0.0, 0.0, 0.0, 0.0, 0.0, 0.0, 0.0, 0.0, 0.0, 0.0, 0.0, 0.0, 0.0, 0.0, 0.0, 0.0, 0.0, 0.0, 0.0, 0.0, 0.0, 0.0, 0.0, 0.0, 0.0, 0.0, 0.0, 0.0, 0.0, 0.0, 0.0, 0.0, 0.0, 0.0, 0.0, 0.0, 0.0, 0.0, 0.0, 0.0, 0.0, 0.0, 0.0, 0.0, 0.0, 0.0, 0.0, 0.0, 0.0, 0.0, 0.0, 0.0, 0.0, 0.0, 0.0, 0.0, 0.0, 0.0, 0.0, 0.0, 0.0, 0.0, 0.0, 0.0, 0.0, 0.0, 0.0, 0.0, 0.0, 0.0, 0.0, 0.0, 0.0, 0.0, 0.0, 0.0, 0.0, 0.0, 0.0, 0.0, 0.0, 0.0, 0.0, 0.0, 0.0, 0.0, 0.0, 0.0, 0.0, 0.0, 0.0, 0.0, 0.0, 0.0, 0.0, 0.0, 0.0, 0.0, 0.0, 0.0, 0.0])
me_circle_014.use_remesh_fix_poles = True
me_circle_014.use_remesh_preserve_attributes = False
me_circle_014.use_mirror_vertex_groups = False
me_circle_014.update()

# ---- objects
ob_coennegauche = bpy.data.objects.new('coenneGauche', me_circle_006)
ob_steackintdroit = bpy.data.objects.new('steackIntDroit', me_circle_008)
ob_coennedroit = bpy.data.objects.new('coenneDroit', me_circle_009)
ob_steackintgauche = bpy.data.objects.new('steackIntGauche', me_circle_010)
ob_boneright = bpy.data.objects.new('BoneRight', me_circle_013)
ob_boneleft = bpy.data.objects.new('boneLeft', me_circle_014)

# ---- transforms, parenting, visibility, modifiers, constraints
ob_coennegauche.location = (1.641, 0.6694, 0.0)
ob_coennegauche.lineart.crease_threshold = 0.0
ob_steackintdroit.location = (1.641, 0.6694, 0.0)
ob_steackintdroit.lineart.crease_threshold = 0.0
ob_coennedroit.location = (1.641, 0.6694, 0.0)
ob_coennedroit.lineart.crease_threshold = 0.0
ob_steackintgauche.location = (1.641, 0.6694, 0.0)
ob_steackintgauche.lineart.crease_threshold = 0.0
ob_boneright.location = (1.641, 0.6694, 0.0)
ob_boneright.lineart.crease_threshold = 0.0
ob_boneleft.location = (1.641, 0.6694, 0.0)
ob_boneleft.lineart.crease_threshold = 0.0

# ---- collection membership
col_collection.objects.link(ob_coennegauche)
col_collection.objects.link(ob_steackintdroit)
col_collection.objects.link(ob_coennedroit)
col_collection.objects.link(ob_steackintgauche)
col_collection.objects.link(ob_boneright)
col_collection.objects.link(ob_boneleft)

# ---- scene / render settings (as saved in the file)
scene.frame_start = 1; scene.frame_end = 250; scene.frame_set(1)
scene.render.engine = 'BLENDER_EEVEE_NEXT'
scene.cycles.use_denoising = False
scene.cycles.samples = 128
scene.cycles.sampling_pattern = 'TABULATED_SOBOL'
scene.cycles.use_adaptive_sampling = False
scene.cycles.use_light_tree = False
scene.view_settings.view_transform = 'Filmic'
bpy.context.view_layer.update()

# ---- added for rendering (the .blend has no active camera and no usable light): camera, sun
cam_auto = bpy.data.cameras.new('AutoCamera')
cam_auto.lens = 50.0
cam_auto.sensor_width = 36.0
cam_auto.clip_end = 1000.0
ob_auto_camera = bpy.data.objects.new('AutoCamera', cam_auto)
scene.collection.objects.link(ob_auto_camera)
ob_auto_camera.location = (1.06397, -1.46501, 1.09837)
ob_auto_camera.rotation_euler = (1.09748, -7.21219e-08, 0.694738)
scene.camera = ob_auto_camera
light_auto_sun = bpy.data.lights.new('AutoSun', 'SUN')
light_auto_sun.energy = 3.0
light_auto_sun.angle = 0.0523599
ob_auto_sun = bpy.data.objects.new('AutoSun', light_auto_sun)
scene.collection.objects.link(ob_auto_sun)
ob_auto_sun.rotation_euler = (0.872665, 0.174533, 0.523599)
bpy.context.view_layer.update()
